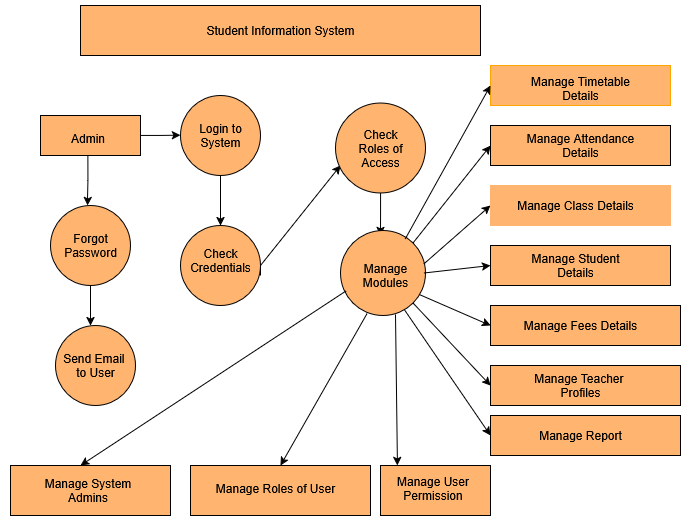

The diagram above was exported from draw.io. Its source (the exported page's mxGraphModel, read from the mxfile embedded in the PNG):
<mxGraphModel dx="1101" dy="626" grid="1" gridSize="10" guides="1" tooltips="1" connect="1" arrows="1" fold="1" page="1" pageScale="1" pageWidth="850" pageHeight="1100" math="0" shadow="0">
  <root>
    <mxCell id="0" />
    <mxCell id="1" parent="0" />
    <mxCell id="yydUIxBO4w6yZvKgKx78-3" value="" style="rounded=0;whiteSpace=wrap;html=1;fillColor=#FFB570;" vertex="1" parent="1">
      <mxGeometry x="160" y="40" width="400" height="50" as="geometry" />
    </mxCell>
    <mxCell id="yydUIxBO4w6yZvKgKx78-4" value="Student Information System" style="text;html=1;align=center;verticalAlign=middle;whiteSpace=wrap;rounded=0;strokeColor=light-dark(#ffffff, #ededed);" vertex="1" parent="1">
      <mxGeometry x="135" y="35" width="450" height="60" as="geometry" />
    </mxCell>
    <mxCell id="yydUIxBO4w6yZvKgKx78-11" style="edgeStyle=orthogonalEdgeStyle;rounded=0;orthogonalLoop=1;jettySize=auto;html=1;exitX=1;exitY=0.5;exitDx=0;exitDy=0;" edge="1" parent="1" source="yydUIxBO4w6yZvKgKx78-5">
      <mxGeometry relative="1" as="geometry">
        <mxPoint x="260" y="169.76470588235293" as="targetPoint" />
      </mxGeometry>
    </mxCell>
    <mxCell id="yydUIxBO4w6yZvKgKx78-5" value="" style="rounded=0;whiteSpace=wrap;html=1;fillColor=#FFB570;" vertex="1" parent="1">
      <mxGeometry x="120" y="150" width="100" height="40" as="geometry" />
    </mxCell>
    <mxCell id="yydUIxBO4w6yZvKgKx78-15" style="edgeStyle=orthogonalEdgeStyle;rounded=0;orthogonalLoop=1;jettySize=auto;html=1;exitX=0.5;exitY=1;exitDx=0;exitDy=0;" edge="1" parent="1" source="yydUIxBO4w6yZvKgKx78-8">
      <mxGeometry relative="1" as="geometry">
        <mxPoint x="166.9411764705883" y="240" as="targetPoint" />
      </mxGeometry>
    </mxCell>
    <mxCell id="yydUIxBO4w6yZvKgKx78-8" value="Admin" style="text;html=1;align=center;verticalAlign=middle;whiteSpace=wrap;rounded=0;" vertex="1" parent="1">
      <mxGeometry x="130" y="155" width="75" height="35" as="geometry" />
    </mxCell>
    <mxCell id="yydUIxBO4w6yZvKgKx78-22" style="edgeStyle=orthogonalEdgeStyle;rounded=0;orthogonalLoop=1;jettySize=auto;html=1;exitX=0.5;exitY=1;exitDx=0;exitDy=0;" edge="1" parent="1" source="yydUIxBO4w6yZvKgKx78-12">
      <mxGeometry relative="1" as="geometry">
        <mxPoint x="300" y="260" as="targetPoint" />
      </mxGeometry>
    </mxCell>
    <mxCell id="yydUIxBO4w6yZvKgKx78-12" value="" style="ellipse;whiteSpace=wrap;html=1;aspect=fixed;fillColor=#FFB570;" vertex="1" parent="1">
      <mxGeometry x="260" y="130" width="80" height="80" as="geometry" />
    </mxCell>
    <mxCell id="yydUIxBO4w6yZvKgKx78-13" value="&lt;div&gt;Login to&lt;/div&gt;&lt;div&gt;System&lt;/div&gt;" style="text;html=1;align=center;verticalAlign=middle;whiteSpace=wrap;rounded=0;" vertex="1" parent="1">
      <mxGeometry x="270" y="155" width="60" height="30" as="geometry" />
    </mxCell>
    <mxCell id="yydUIxBO4w6yZvKgKx78-19" style="edgeStyle=orthogonalEdgeStyle;rounded=0;orthogonalLoop=1;jettySize=auto;html=1;" edge="1" parent="1" source="yydUIxBO4w6yZvKgKx78-16">
      <mxGeometry relative="1" as="geometry">
        <mxPoint x="170" y="360" as="targetPoint" />
        <Array as="points">
          <mxPoint x="170" y="350" />
          <mxPoint x="170" y="350" />
        </Array>
      </mxGeometry>
    </mxCell>
    <mxCell id="yydUIxBO4w6yZvKgKx78-16" value="" style="ellipse;whiteSpace=wrap;html=1;aspect=fixed;fillColor=#FFB570;" vertex="1" parent="1">
      <mxGeometry x="130" y="240" width="80" height="80" as="geometry" />
    </mxCell>
    <mxCell id="yydUIxBO4w6yZvKgKx78-17" value="&lt;div&gt;Forgot&lt;/div&gt;&lt;div&gt;Password&lt;/div&gt;" style="text;html=1;align=center;verticalAlign=middle;whiteSpace=wrap;rounded=0;" vertex="1" parent="1">
      <mxGeometry x="140" y="265" width="60" height="30" as="geometry" />
    </mxCell>
    <mxCell id="yydUIxBO4w6yZvKgKx78-20" value="" style="ellipse;whiteSpace=wrap;html=1;aspect=fixed;fillColor=#FFB570;" vertex="1" parent="1">
      <mxGeometry x="135" y="360" width="80" height="80" as="geometry" />
    </mxCell>
    <mxCell id="yydUIxBO4w6yZvKgKx78-21" value="&lt;div&gt;Send Email&amp;nbsp;&lt;/div&gt;&lt;div&gt;to User&lt;/div&gt;" style="text;html=1;align=center;verticalAlign=middle;whiteSpace=wrap;rounded=0;" vertex="1" parent="1">
      <mxGeometry x="135" y="385" width="80" height="30" as="geometry" />
    </mxCell>
    <mxCell id="yydUIxBO4w6yZvKgKx78-23" value="" style="ellipse;whiteSpace=wrap;html=1;aspect=fixed;fillColor=#FFB570;" vertex="1" parent="1">
      <mxGeometry x="260" y="260" width="80" height="80" as="geometry" />
    </mxCell>
    <mxCell id="yydUIxBO4w6yZvKgKx78-24" value="&lt;div&gt;Check&lt;/div&gt;&lt;div&gt;Credentials&lt;/div&gt;" style="text;html=1;align=center;verticalAlign=middle;whiteSpace=wrap;rounded=0;" vertex="1" parent="1">
      <mxGeometry x="220" y="230" width="160" height="130" as="geometry" />
    </mxCell>
    <mxCell id="yydUIxBO4w6yZvKgKx78-27" value="" style="endArrow=classic;html=1;rounded=0;" edge="1" parent="1">
      <mxGeometry width="50" height="50" relative="1" as="geometry">
        <mxPoint x="340" y="310" as="sourcePoint" />
        <mxPoint x="420" y="200" as="targetPoint" />
        <Array as="points">
          <mxPoint x="340" y="300" />
        </Array>
      </mxGeometry>
    </mxCell>
    <mxCell id="yydUIxBO4w6yZvKgKx78-31" style="edgeStyle=orthogonalEdgeStyle;rounded=0;orthogonalLoop=1;jettySize=auto;html=1;exitX=0;exitY=0.5;exitDx=0;exitDy=0;" edge="1" parent="1" source="yydUIxBO4w6yZvKgKx78-28">
      <mxGeometry relative="1" as="geometry">
        <mxPoint x="419.8823529411766" y="180.3529411764706" as="targetPoint" />
      </mxGeometry>
    </mxCell>
    <mxCell id="yydUIxBO4w6yZvKgKx78-34" style="edgeStyle=orthogonalEdgeStyle;rounded=0;orthogonalLoop=1;jettySize=auto;html=1;exitX=0.5;exitY=1;exitDx=0;exitDy=0;" edge="1" parent="1" source="yydUIxBO4w6yZvKgKx78-28">
      <mxGeometry relative="1" as="geometry">
        <mxPoint x="459.8823529411766" y="270" as="targetPoint" />
      </mxGeometry>
    </mxCell>
    <mxCell id="yydUIxBO4w6yZvKgKx78-28" value="" style="ellipse;whiteSpace=wrap;html=1;aspect=fixed;fillColor=#FFB570;" vertex="1" parent="1">
      <mxGeometry x="415" y="137.5" width="90" height="90" as="geometry" />
    </mxCell>
    <mxCell id="yydUIxBO4w6yZvKgKx78-29" value="Check Roles of Access" style="text;html=1;align=center;verticalAlign=middle;whiteSpace=wrap;rounded=0;" vertex="1" parent="1">
      <mxGeometry x="430" y="160" width="60" height="45" as="geometry" />
    </mxCell>
    <mxCell id="yydUIxBO4w6yZvKgKx78-35" value="" style="ellipse;whiteSpace=wrap;html=1;aspect=fixed;fillColor=#FFB570;" vertex="1" parent="1">
      <mxGeometry x="420" y="265" width="85" height="85" as="geometry" />
    </mxCell>
    <mxCell id="yydUIxBO4w6yZvKgKx78-36" value="Manage Modules" style="text;html=1;align=center;verticalAlign=middle;whiteSpace=wrap;rounded=0;" vertex="1" parent="1">
      <mxGeometry x="435" y="295" width="60" height="30" as="geometry" />
    </mxCell>
    <mxCell id="yydUIxBO4w6yZvKgKx78-37" value="" style="rounded=0;whiteSpace=wrap;html=1;fillColor=#FFB570;" vertex="1" parent="1">
      <mxGeometry x="90" y="500" width="160" height="50" as="geometry" />
    </mxCell>
    <mxCell id="yydUIxBO4w6yZvKgKx78-42" value="" style="endArrow=classic;html=1;rounded=0;exitX=0.065;exitY=0.711;exitDx=0;exitDy=0;exitPerimeter=0;" edge="1" parent="1" source="yydUIxBO4w6yZvKgKx78-35">
      <mxGeometry width="50" height="50" relative="1" as="geometry">
        <mxPoint x="390" y="460" as="sourcePoint" />
        <mxPoint x="160" y="500" as="targetPoint" />
      </mxGeometry>
    </mxCell>
    <mxCell id="yydUIxBO4w6yZvKgKx78-45" value="&lt;div&gt;Manage System&lt;/div&gt;&lt;div&gt;Admins&lt;/div&gt;" style="text;html=1;align=center;verticalAlign=middle;whiteSpace=wrap;rounded=0;" vertex="1" parent="1">
      <mxGeometry x="80" y="490" width="175" height="70" as="geometry" />
    </mxCell>
    <mxCell id="yydUIxBO4w6yZvKgKx78-46" value="" style="rounded=0;whiteSpace=wrap;html=1;fillColor=#FFB570;" vertex="1" parent="1">
      <mxGeometry x="270" y="500" width="180" height="50" as="geometry" />
    </mxCell>
    <mxCell id="yydUIxBO4w6yZvKgKx78-47" value="" style="endArrow=classic;html=1;rounded=0;exitX=0.312;exitY=0.978;exitDx=0;exitDy=0;exitPerimeter=0;entryX=0.5;entryY=0;entryDx=0;entryDy=0;" edge="1" parent="1" source="yydUIxBO4w6yZvKgKx78-35" target="yydUIxBO4w6yZvKgKx78-46">
      <mxGeometry width="50" height="50" relative="1" as="geometry">
        <mxPoint x="455" y="410" as="sourcePoint" />
        <mxPoint x="505" y="360" as="targetPoint" />
      </mxGeometry>
    </mxCell>
    <mxCell id="yydUIxBO4w6yZvKgKx78-48" value="Manage Roles of User" style="text;html=1;align=center;verticalAlign=middle;whiteSpace=wrap;rounded=0;" vertex="1" parent="1">
      <mxGeometry x="250" y="495" width="210" height="55" as="geometry" />
    </mxCell>
    <mxCell id="yydUIxBO4w6yZvKgKx78-49" value="" style="rounded=0;whiteSpace=wrap;html=1;fillColor=#FFB570;" vertex="1" parent="1">
      <mxGeometry x="460" y="500" width="110" height="50" as="geometry" />
    </mxCell>
    <mxCell id="yydUIxBO4w6yZvKgKx78-50" value="&lt;div&gt;Manage User&lt;/div&gt;&lt;div&gt;Permission&lt;/div&gt;" style="text;html=1;align=center;verticalAlign=middle;whiteSpace=wrap;rounded=0;" vertex="1" parent="1">
      <mxGeometry x="410" y="495" width="205" height="55" as="geometry" />
    </mxCell>
    <mxCell id="yydUIxBO4w6yZvKgKx78-51" value="" style="endArrow=classic;html=1;rounded=0;exitX=0.647;exitY=0.988;exitDx=0;exitDy=0;exitPerimeter=0;entryX=0.154;entryY=0;entryDx=0;entryDy=0;entryPerimeter=0;" edge="1" parent="1" source="yydUIxBO4w6yZvKgKx78-35" target="yydUIxBO4w6yZvKgKx78-49">
      <mxGeometry width="50" height="50" relative="1" as="geometry">
        <mxPoint x="490" y="360" as="sourcePoint" />
        <mxPoint x="490" y="490" as="targetPoint" />
      </mxGeometry>
    </mxCell>
    <mxCell id="yydUIxBO4w6yZvKgKx78-56" value="" style="rounded=0;whiteSpace=wrap;html=1;fillColor=light-dark(#FFB570,#5E3206);strokeColor=#FFA500;" vertex="1" parent="1">
      <mxGeometry x="570" y="100" width="180" height="40" as="geometry" />
    </mxCell>
    <mxCell id="yydUIxBO4w6yZvKgKx78-57" value="" style="endArrow=classic;html=1;rounded=0;entryX=0;entryY=0.5;entryDx=0;entryDy=0;exitX=0.762;exitY=0.099;exitDx=0;exitDy=0;exitPerimeter=0;" edge="1" parent="1" source="yydUIxBO4w6yZvKgKx78-35" target="yydUIxBO4w6yZvKgKx78-56">
      <mxGeometry width="50" height="50" relative="1" as="geometry">
        <mxPoint x="390" y="360" as="sourcePoint" />
        <mxPoint x="440" y="310" as="targetPoint" />
      </mxGeometry>
    </mxCell>
    <mxCell id="yydUIxBO4w6yZvKgKx78-59" value="" style="rounded=0;whiteSpace=wrap;html=1;fillColor=#FFB570;" vertex="1" parent="1">
      <mxGeometry x="570" y="160" width="180" height="40" as="geometry" />
    </mxCell>
    <mxCell id="yydUIxBO4w6yZvKgKx78-61" value="" style="endArrow=classic;html=1;rounded=0;exitX=1;exitY=0;exitDx=0;exitDy=0;" edge="1" parent="1" source="yydUIxBO4w6yZvKgKx78-35">
      <mxGeometry width="50" height="50" relative="1" as="geometry">
        <mxPoint x="510" y="260" as="sourcePoint" />
        <mxPoint x="570" y="180" as="targetPoint" />
      </mxGeometry>
    </mxCell>
    <mxCell id="yydUIxBO4w6yZvKgKx78-62" value="" style="rounded=0;whiteSpace=wrap;html=1;strokeColor=#FFB570;fillColor=#FFB570;" vertex="1" parent="1">
      <mxGeometry x="570" y="220" width="180" height="40" as="geometry" />
    </mxCell>
    <mxCell id="yydUIxBO4w6yZvKgKx78-63" value="" style="endArrow=classic;html=1;rounded=0;entryX=0;entryY=0.5;entryDx=0;entryDy=0;exitX=0.982;exitY=0.392;exitDx=0;exitDy=0;exitPerimeter=0;" edge="1" parent="1" source="yydUIxBO4w6yZvKgKx78-35" target="yydUIxBO4w6yZvKgKx78-62">
      <mxGeometry width="50" height="50" relative="1" as="geometry">
        <mxPoint x="390" y="360" as="sourcePoint" />
        <mxPoint x="440" y="310" as="targetPoint" />
      </mxGeometry>
    </mxCell>
    <mxCell id="yydUIxBO4w6yZvKgKx78-64" value="" style="rounded=0;whiteSpace=wrap;html=1;fillColor=#FFB570;" vertex="1" parent="1">
      <mxGeometry x="570" y="280" width="180" height="40" as="geometry" />
    </mxCell>
    <mxCell id="yydUIxBO4w6yZvKgKx78-65" value="" style="endArrow=classic;html=1;rounded=0;exitX=0.982;exitY=0.5;exitDx=0;exitDy=0;exitPerimeter=0;" edge="1" parent="1" source="yydUIxBO4w6yZvKgKx78-35">
      <mxGeometry width="50" height="50" relative="1" as="geometry">
        <mxPoint x="510" y="320" as="sourcePoint" />
        <mxPoint x="570" y="300" as="targetPoint" />
      </mxGeometry>
    </mxCell>
    <mxCell id="yydUIxBO4w6yZvKgKx78-66" value="" style="rounded=0;whiteSpace=wrap;html=1;fillColor=#FFB570;" vertex="1" parent="1">
      <mxGeometry x="570" y="340" width="190" height="40" as="geometry" />
    </mxCell>
    <mxCell id="yydUIxBO4w6yZvKgKx78-68" value="" style="endArrow=classic;html=1;rounded=0;entryX=0;entryY=0.5;entryDx=0;entryDy=0;exitX=0.929;exitY=0.754;exitDx=0;exitDy=0;exitPerimeter=0;" edge="1" parent="1" source="yydUIxBO4w6yZvKgKx78-35" target="yydUIxBO4w6yZvKgKx78-66">
      <mxGeometry width="50" height="50" relative="1" as="geometry">
        <mxPoint x="390" y="360" as="sourcePoint" />
        <mxPoint x="440" y="310" as="targetPoint" />
      </mxGeometry>
    </mxCell>
    <mxCell id="yydUIxBO4w6yZvKgKx78-69" value="" style="rounded=0;whiteSpace=wrap;html=1;fillColor=#FFB570;" vertex="1" parent="1">
      <mxGeometry x="570" y="400" width="190" height="40" as="geometry" />
    </mxCell>
    <mxCell id="yydUIxBO4w6yZvKgKx78-70" value="" style="rounded=0;whiteSpace=wrap;html=1;fillColor=#FFB570;" vertex="1" parent="1">
      <mxGeometry x="570" y="450" width="190" height="40" as="geometry" />
    </mxCell>
    <mxCell id="yydUIxBO4w6yZvKgKx78-72" value="" style="endArrow=classic;html=1;rounded=0;entryX=0;entryY=0.5;entryDx=0;entryDy=0;exitX=1;exitY=1;exitDx=0;exitDy=0;" edge="1" parent="1" source="yydUIxBO4w6yZvKgKx78-35" target="yydUIxBO4w6yZvKgKx78-69">
      <mxGeometry width="50" height="50" relative="1" as="geometry">
        <mxPoint x="390" y="360" as="sourcePoint" />
        <mxPoint x="440" y="310" as="targetPoint" />
      </mxGeometry>
    </mxCell>
    <mxCell id="yydUIxBO4w6yZvKgKx78-73" value="" style="endArrow=classic;html=1;rounded=0;entryX=0;entryY=0.5;entryDx=0;entryDy=0;exitX=0.752;exitY=0.932;exitDx=0;exitDy=0;exitPerimeter=0;" edge="1" parent="1" source="yydUIxBO4w6yZvKgKx78-35" target="yydUIxBO4w6yZvKgKx78-70">
      <mxGeometry width="50" height="50" relative="1" as="geometry">
        <mxPoint x="390" y="360" as="sourcePoint" />
        <mxPoint x="440" y="310" as="targetPoint" />
      </mxGeometry>
    </mxCell>
    <mxCell id="yydUIxBO4w6yZvKgKx78-75" value="&lt;div&gt;Manage Timetable&lt;/div&gt;&lt;div&gt;Details&lt;/div&gt;" style="text;html=1;align=center;verticalAlign=middle;whiteSpace=wrap;rounded=0;" vertex="1" parent="1">
      <mxGeometry x="570" y="107.5" width="180" height="30" as="geometry" />
    </mxCell>
    <mxCell id="yydUIxBO4w6yZvKgKx78-76" value="&lt;div&gt;Manage Attendance&lt;/div&gt;&lt;div&gt;Details&lt;/div&gt;" style="text;html=1;align=center;verticalAlign=middle;whiteSpace=wrap;rounded=0;" vertex="1" parent="1">
      <mxGeometry x="560" y="165" width="200" height="30" as="geometry" />
    </mxCell>
    <mxCell id="yydUIxBO4w6yZvKgKx78-77" value="Manage Class Details" style="text;html=1;align=center;verticalAlign=middle;whiteSpace=wrap;rounded=0;" vertex="1" parent="1">
      <mxGeometry x="565" y="225" width="180" height="30" as="geometry" />
    </mxCell>
    <mxCell id="yydUIxBO4w6yZvKgKx78-78" value="&lt;div&gt;Manage Student&lt;/div&gt;&lt;div&gt;Details&lt;/div&gt;" style="text;html=1;align=center;verticalAlign=middle;whiteSpace=wrap;rounded=0;" vertex="1" parent="1">
      <mxGeometry x="575" y="285" width="160" height="30" as="geometry" />
    </mxCell>
    <mxCell id="yydUIxBO4w6yZvKgKx78-79" value="Manage Fees Details" style="text;html=1;align=center;verticalAlign=middle;whiteSpace=wrap;rounded=0;" vertex="1" parent="1">
      <mxGeometry x="575" y="345" width="170" height="30" as="geometry" />
    </mxCell>
    <mxCell id="yydUIxBO4w6yZvKgKx78-80" value="&lt;div&gt;Manage Teacher&amp;nbsp;&lt;/div&gt;&lt;div&gt;Profiles&lt;/div&gt;" style="text;html=1;align=center;verticalAlign=middle;whiteSpace=wrap;rounded=0;" vertex="1" parent="1">
      <mxGeometry x="560" y="405" width="200" height="30" as="geometry" />
    </mxCell>
    <mxCell id="yydUIxBO4w6yZvKgKx78-81" value="Manage Report" style="text;html=1;align=center;verticalAlign=middle;whiteSpace=wrap;rounded=0;" vertex="1" parent="1">
      <mxGeometry x="575" y="455" width="170" height="30" as="geometry" />
    </mxCell>
  </root>
</mxGraphModel>